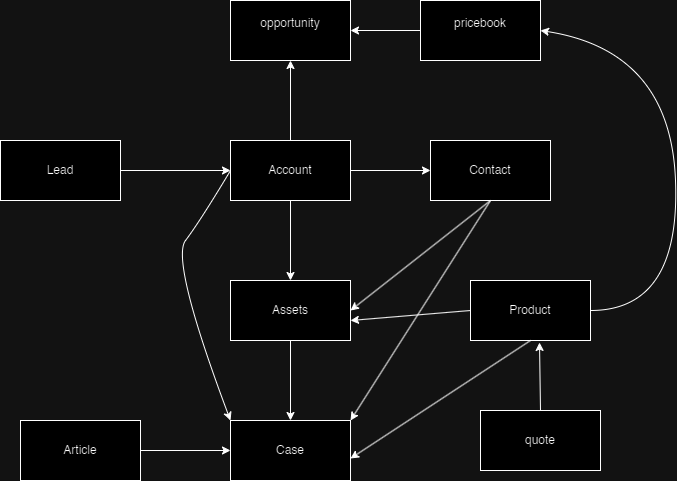

The diagram above was exported from draw.io. Its source (the exported page's mxGraphModel, read from the mxfile embedded in the PNG):
<mxGraphModel dx="2261" dy="738" grid="1" gridSize="10" guides="1" tooltips="1" connect="1" arrows="1" fold="1" page="1" pageScale="1" pageWidth="827" pageHeight="1169" math="0" shadow="0">
  <root>
    <mxCell id="0" />
    <mxCell id="1" parent="0" />
    <mxCell id="nA-ge7hJcLUfmcng-95A-3" value="" style="edgeStyle=orthogonalEdgeStyle;rounded=0;orthogonalLoop=1;jettySize=auto;html=1;" parent="1" source="nA-ge7hJcLUfmcng-95A-1" target="nA-ge7hJcLUfmcng-95A-2" edge="1">
      <mxGeometry relative="1" as="geometry" />
    </mxCell>
    <mxCell id="nA-ge7hJcLUfmcng-95A-5" value="" style="edgeStyle=orthogonalEdgeStyle;rounded=0;orthogonalLoop=1;jettySize=auto;html=1;" parent="1" source="nA-ge7hJcLUfmcng-95A-1" target="nA-ge7hJcLUfmcng-95A-4" edge="1">
      <mxGeometry relative="1" as="geometry" />
    </mxCell>
    <mxCell id="nA-ge7hJcLUfmcng-95A-15" value="" style="edgeStyle=orthogonalEdgeStyle;rounded=0;orthogonalLoop=1;jettySize=auto;html=1;" parent="1" source="nA-ge7hJcLUfmcng-95A-1" target="nA-ge7hJcLUfmcng-95A-14" edge="1">
      <mxGeometry relative="1" as="geometry" />
    </mxCell>
    <mxCell id="nA-ge7hJcLUfmcng-95A-1" value="Account" style="rounded=0;whiteSpace=wrap;html=1;" parent="1" vertex="1">
      <mxGeometry x="90" y="140" width="120" height="60" as="geometry" />
    </mxCell>
    <mxCell id="nA-ge7hJcLUfmcng-95A-2" value="Contact" style="rounded=0;whiteSpace=wrap;html=1;" parent="1" vertex="1">
      <mxGeometry x="290" y="140" width="120" height="60" as="geometry" />
    </mxCell>
    <mxCell id="nA-ge7hJcLUfmcng-95A-10" value="" style="edgeStyle=orthogonalEdgeStyle;rounded=0;orthogonalLoop=1;jettySize=auto;html=1;" parent="1" source="nA-ge7hJcLUfmcng-95A-4" target="nA-ge7hJcLUfmcng-95A-9" edge="1">
      <mxGeometry relative="1" as="geometry" />
    </mxCell>
    <mxCell id="nA-ge7hJcLUfmcng-95A-4" value="Assets" style="rounded=0;whiteSpace=wrap;html=1;" parent="1" vertex="1">
      <mxGeometry x="90" y="280" width="120" height="60" as="geometry" />
    </mxCell>
    <mxCell id="nA-ge7hJcLUfmcng-95A-8" value="" style="endArrow=classic;html=1;rounded=0;entryX=1;entryY=0.5;entryDx=0;entryDy=0;exitX=0.5;exitY=1;exitDx=0;exitDy=0;" parent="1" source="nA-ge7hJcLUfmcng-95A-2" target="nA-ge7hJcLUfmcng-95A-4" edge="1">
      <mxGeometry width="50" height="50" relative="1" as="geometry">
        <mxPoint x="290" y="260" as="sourcePoint" />
        <mxPoint x="340" y="210" as="targetPoint" />
      </mxGeometry>
    </mxCell>
    <mxCell id="nA-ge7hJcLUfmcng-95A-9" value="Case" style="rounded=0;whiteSpace=wrap;html=1;" parent="1" vertex="1">
      <mxGeometry x="90" y="420" width="120" height="60" as="geometry" />
    </mxCell>
    <mxCell id="nA-ge7hJcLUfmcng-95A-12" value="" style="curved=1;endArrow=classic;html=1;rounded=0;exitX=0;exitY=0.5;exitDx=0;exitDy=0;entryX=0;entryY=0;entryDx=0;entryDy=0;" parent="1" source="nA-ge7hJcLUfmcng-95A-1" target="nA-ge7hJcLUfmcng-95A-9" edge="1">
      <mxGeometry width="50" height="50" relative="1" as="geometry">
        <mxPoint x="20" y="240" as="sourcePoint" />
        <mxPoint x="80" y="460" as="targetPoint" />
        <Array as="points">
          <mxPoint x="60" y="220" />
          <mxPoint x="30" y="260" />
        </Array>
      </mxGeometry>
    </mxCell>
    <mxCell id="nA-ge7hJcLUfmcng-95A-14" value="opportunity&lt;div&gt;&lt;br&gt;&lt;/div&gt;" style="rounded=0;whiteSpace=wrap;html=1;" parent="1" vertex="1">
      <mxGeometry x="90" width="120" height="60" as="geometry" />
    </mxCell>
    <mxCell id="nA-ge7hJcLUfmcng-95A-18" value="pricebook&lt;div&gt;&lt;br&gt;&lt;/div&gt;" style="rounded=0;whiteSpace=wrap;html=1;" parent="1" vertex="1">
      <mxGeometry x="280" width="120" height="60" as="geometry" />
    </mxCell>
    <mxCell id="nA-ge7hJcLUfmcng-95A-19" value="" style="endArrow=classic;html=1;rounded=0;entryX=1;entryY=0.5;entryDx=0;entryDy=0;exitX=0;exitY=0.5;exitDx=0;exitDy=0;" parent="1" source="nA-ge7hJcLUfmcng-95A-18" target="nA-ge7hJcLUfmcng-95A-14" edge="1">
      <mxGeometry width="50" height="50" relative="1" as="geometry">
        <mxPoint x="240" y="110" as="sourcePoint" />
        <mxPoint x="290" y="60" as="targetPoint" />
      </mxGeometry>
    </mxCell>
    <mxCell id="nA-ge7hJcLUfmcng-95A-20" value="" style="endArrow=classic;html=1;rounded=0;exitX=0.5;exitY=1;exitDx=0;exitDy=0;entryX=1;entryY=0;entryDx=0;entryDy=0;" parent="1" source="nA-ge7hJcLUfmcng-95A-2" target="nA-ge7hJcLUfmcng-95A-9" edge="1">
      <mxGeometry width="50" height="50" relative="1" as="geometry">
        <mxPoint x="360" y="320" as="sourcePoint" />
        <mxPoint x="410" y="270" as="targetPoint" />
      </mxGeometry>
    </mxCell>
    <mxCell id="nA-ge7hJcLUfmcng-95A-21" value="Product" style="rounded=0;whiteSpace=wrap;html=1;" parent="1" vertex="1">
      <mxGeometry x="330" y="280" width="120" height="60" as="geometry" />
    </mxCell>
    <mxCell id="nA-ge7hJcLUfmcng-95A-22" value="" style="endArrow=classic;html=1;rounded=0;exitX=0;exitY=0.5;exitDx=0;exitDy=0;entryX=1;entryY=0.5;entryDx=0;entryDy=0;" parent="1" source="nA-ge7hJcLUfmcng-95A-21" edge="1">
      <mxGeometry width="50" height="50" relative="1" as="geometry">
        <mxPoint x="332.03999999999996" y="327.98" as="sourcePoint" />
        <mxPoint x="210" y="320" as="targetPoint" />
      </mxGeometry>
    </mxCell>
    <mxCell id="nA-ge7hJcLUfmcng-95A-23" value="" style="endArrow=classic;html=1;rounded=0;exitX=0.5;exitY=1;exitDx=0;exitDy=0;entryX=1;entryY=0.633;entryDx=0;entryDy=0;entryPerimeter=0;" parent="1" source="nA-ge7hJcLUfmcng-95A-21" target="nA-ge7hJcLUfmcng-95A-9" edge="1">
      <mxGeometry width="50" height="50" relative="1" as="geometry">
        <mxPoint x="270" y="260" as="sourcePoint" />
        <mxPoint x="320" y="210" as="targetPoint" />
      </mxGeometry>
    </mxCell>
    <mxCell id="nA-ge7hJcLUfmcng-95A-24" value="" style="curved=1;endArrow=classic;html=1;rounded=0;exitX=1;exitY=0.5;exitDx=0;exitDy=0;entryX=1;entryY=0.5;entryDx=0;entryDy=0;" parent="1" source="nA-ge7hJcLUfmcng-95A-21" target="nA-ge7hJcLUfmcng-95A-18" edge="1">
      <mxGeometry width="50" height="50" relative="1" as="geometry">
        <mxPoint x="490" y="310" as="sourcePoint" />
        <mxPoint x="540" y="260" as="targetPoint" />
        <Array as="points">
          <mxPoint x="540" y="310" />
          <mxPoint x="530" y="50" />
        </Array>
      </mxGeometry>
    </mxCell>
    <mxCell id="nA-ge7hJcLUfmcng-95A-25" value="Lead" style="rounded=0;whiteSpace=wrap;html=1;" parent="1" vertex="1">
      <mxGeometry x="-140" y="140" width="120" height="60" as="geometry" />
    </mxCell>
    <mxCell id="nA-ge7hJcLUfmcng-95A-26" value="" style="endArrow=classic;html=1;rounded=0;exitX=1;exitY=0.5;exitDx=0;exitDy=0;" parent="1" source="nA-ge7hJcLUfmcng-95A-25" edge="1">
      <mxGeometry width="50" height="50" relative="1" as="geometry">
        <mxPoint x="20" y="190" as="sourcePoint" />
        <mxPoint x="90" y="170" as="targetPoint" />
      </mxGeometry>
    </mxCell>
    <mxCell id="nA-ge7hJcLUfmcng-95A-27" value="quote" style="rounded=0;whiteSpace=wrap;html=1;" parent="1" vertex="1">
      <mxGeometry x="340" y="410" width="120" height="60" as="geometry" />
    </mxCell>
    <mxCell id="nA-ge7hJcLUfmcng-95A-28" value="" style="endArrow=classic;html=1;rounded=0;exitX=0.5;exitY=0;exitDx=0;exitDy=0;entryX=0.575;entryY=1.033;entryDx=0;entryDy=0;entryPerimeter=0;" parent="1" source="nA-ge7hJcLUfmcng-95A-27" target="nA-ge7hJcLUfmcng-95A-21" edge="1">
      <mxGeometry width="50" height="50" relative="1" as="geometry">
        <mxPoint x="420" y="400" as="sourcePoint" />
        <mxPoint x="470" y="350" as="targetPoint" />
      </mxGeometry>
    </mxCell>
    <mxCell id="nA-ge7hJcLUfmcng-95A-29" value="Article" style="rounded=0;whiteSpace=wrap;html=1;" parent="1" vertex="1">
      <mxGeometry x="-120" y="420" width="120" height="60" as="geometry" />
    </mxCell>
    <mxCell id="nA-ge7hJcLUfmcng-95A-32" value="" style="endArrow=classic;html=1;rounded=0;exitX=1;exitY=0.5;exitDx=0;exitDy=0;entryX=0;entryY=0.5;entryDx=0;entryDy=0;" parent="1" source="nA-ge7hJcLUfmcng-95A-29" target="nA-ge7hJcLUfmcng-95A-9" edge="1">
      <mxGeometry width="50" height="50" relative="1" as="geometry">
        <mxPoint x="270" y="350" as="sourcePoint" />
        <mxPoint x="320" y="300" as="targetPoint" />
      </mxGeometry>
    </mxCell>
  </root>
</mxGraphModel>